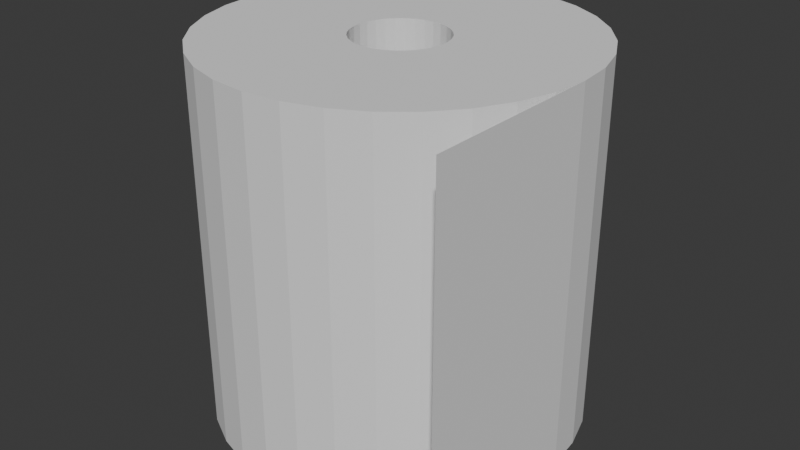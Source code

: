 # Source: toiletpaper.blend  (saved by Blender 4.2.66; exported with 4.5.12 LTS)
import bpy
from mathutils import Matrix  # noqa: F401  (used for matrix-valued properties, if any)

bpy.ops.wm.read_factory_settings(use_empty=True)
scene = bpy.context.scene
scene.name = 'Scene'

# ---- collections
col_collection = bpy.data.collections.new('Collection'); scene.collection.children.link(col_collection)

# ---- world
world_world = bpy.data.worlds.new('World'); scene.world = world_world
world_world.use_nodes = True; world_world.node_tree.nodes.clear()
_N = world_world.node_tree.nodes; _L = world_world.node_tree.links
n0 = _N.new('ShaderNodeOutputWorld'); n0.name = 'World Output'; n0.location = (300, 300)
n1 = _N.new('ShaderNodeBackground'); n1.name = 'Background'; n1.location = (10, 300)
n1.inputs[0].default_value = (0.05088, 0.05088, 0.05088, 1.0)
_L.new(n1.outputs[0], n0.inputs[0])
n0.is_active_output = True
world_world.color = (0.05088, 0.05088, 0.05088)
world_world.sun_shadow_jitter_overblur = 0.0

# ---- meshes
me_cylinder = bpy.data.meshes.new('Cylinder')
me_cylinder.from_pydata([(0.0, 1.0, -1.0), (0.0, 1.0, 1.0), (0.1951, 0.9808, -1.0), (0.1951, 0.9808, 1.0), (0.3827, 0.9239, -1.0), (0.3827, 0.9239, 1.0), (0.5556, 0.8315, -1.0), (0.5556, 0.8315, 1.0), (0.7071, 0.7071, -1.0), (0.7071, 0.7071, 1.0), (0.8315, 0.5556, -1.0), (0.8315, 0.5556, 1.0), (0.9239, 0.3827, -1.0), (0.9239, 0.3827, 1.0), (0.9808, 0.1951, -1.0), (0.9808, 0.1951, 1.0), (1.0, 0.0, -1.0), (1.0, 0.0, 1.0), (0.9808, -0.1951, -1.0), (0.9808, -0.1951, 1.0), (0.9239, -0.3827, -1.0), (0.9239, -0.3827, 1.0), (0.8315, -0.5556, -1.0), (0.8315, -0.5556, 1.0), (0.7071, -0.7071, -1.0), (0.7071, -0.7071, 1.0), (0.5556, -0.8315, -1.0), (0.5556, -0.8315, 1.0), (0.3827, -0.9239, -1.0), (0.3827, -0.9239, 1.0), (0.1951, -0.9808, -1.0), (0.1951, -0.9808, 1.0), (0.0, -1.0, -1.0), (0.0, -1.0, 1.0), (-0.1951, -0.9808, -1.0), (-0.1951, -0.9808, 1.0), (-0.3827, -0.9239, -1.0), (-0.3827, -0.9239, 1.0), (-0.5556, -0.8315, -1.0), (-0.5556, -0.8315, 1.0), (-0.7071, -0.7071, -1.0), (-0.7071, -0.7071, 1.0), (-0.8315, -0.5556, -1.0), (-0.8315, -0.5556, 1.0), (-0.9239, -0.3827, -1.0), (-0.9239, -0.3827, 1.0), (-0.9808, -0.1951, -1.0), (-0.9808, -0.1951, 1.0), (-1.0, 0.0, -1.0), (-1.0, 0.0, 1.0), (-0.9808, 0.1951, -1.0), (-0.9808, 0.1951, 1.0), (-0.9239, 0.3827, -1.0), (-0.9239, 0.3827, 1.0), (-0.8315, 0.5556, -1.0), (-0.8315, 0.5556, 1.0), (-0.7071, 0.7071, -1.0), (-0.7071, 0.7071, 1.0), (-0.5556, 0.8315, -1.0), (-0.5556, 0.8315, 1.0), (-0.3827, 0.9239, -1.0), (-0.3827, 0.9239, 1.0), (-0.1951, 0.9808, -1.0), (-0.1951, 0.9808, 1.0), (-0.25, 0.0, 1.0), (-0.2452, 0.04877, 1.0), (-0.2452, -0.04877, 1.0), (-0.2079, -0.1389, 1.0), (-0.2079, 0.1389, 1.0), (-0.1768, -0.1768, 1.0), (-0.231, -0.09567, 1.0), (-0.231, 0.09567, 1.0), (-0.1389, -0.2079, 1.0), (-0.1389, 0.2079, 1.0), (-0.04877, 0.2452, 1.0), (0.09567, 0.231, 1.0), (0.04877, 0.2452, 1.0), (0.0, 0.25, 1.0), (-0.09567, -0.231, 1.0), (-0.09567, 0.231, 1.0), (-0.1768, 0.1768, 1.0), (-0.04877, -0.2452, 1.0), (0.04877, -0.2452, 1.0), (0.0, -0.25, 1.0), (0.1389, -0.2079, 1.0), (0.1389, 0.2079, 1.0), (0.09567, -0.231, 1.0), (0.2079, -0.1389, 1.0), (0.2079, 0.1389, 1.0), (0.25, 0.0, 1.0), (0.2452, -0.04877, 1.0), (0.2452, 0.04877, 1.0), (0.231, -0.09567, 1.0), (0.231, 0.09567, 1.0), (0.1768, 0.1768, 1.0), (0.1768, -0.1768, 1.0), (-0.04877, 0.2452, -1.0), (0.0, 0.25, -1.0), (0.04877, 0.2452, -1.0), (0.04877, -0.2452, -1.0), (0.1389, -0.2079, -1.0), (0.1389, 0.2079, -1.0), (0.09567, -0.231, -1.0), (0.09567, 0.231, -1.0), (0.2079, -0.1389, -1.0), (0.2079, 0.1389, -1.0), (0.25, 0.0, -1.0), (0.2452, 0.04877, -1.0), (0.2452, -0.04877, -1.0), (0.231, 0.09567, -1.0), (0.231, -0.09567, -1.0), (0.1768, 0.1768, -1.0), (0.1768, -0.1768, -1.0), (-0.25, 0.0, -1.0), (-0.231, -0.09567, -1.0), (-0.2452, -0.04877, -1.0), (-0.2452, 0.04877, -1.0), (-0.2079, 0.1389, -1.0), (-0.2079, -0.1389, -1.0), (-0.1768, -0.1768, -1.0), (-0.231, 0.09567, -1.0), (-0.1389, -0.2079, -1.0), (-0.1389, 0.2079, -1.0), (0.0, -0.25, -1.0), (-0.04877, -0.2452, -1.0), (-0.09567, -0.231, -1.0), (-0.09567, 0.231, -1.0), (-0.1768, 0.1768, -1.0), (1.0, -1.0, -1.0), (1.0, -1.0, 1.0)], [], [(0, 1, 3, 2), (2, 3, 5, 4), (4, 5, 7, 6), (6, 7, 9, 8), (8, 9, 11, 10), (10, 11, 13, 12), (12, 13, 15, 14), (14, 15, 17, 16), (16, 17, 19, 18), (18, 19, 21, 20), (20, 21, 23, 22), (22, 23, 25, 24), (24, 25, 27, 26), (26, 27, 29, 28), (28, 29, 31, 30), (30, 31, 33, 32), (32, 33, 35, 34), (34, 35, 37, 36), (36, 37, 39, 38), (38, 39, 41, 40), (40, 41, 43, 42), (42, 43, 45, 44), (44, 45, 47, 46), (46, 47, 49, 48), (48, 49, 51, 50), (50, 51, 53, 52), (52, 53, 55, 54), (54, 55, 57, 56), (56, 57, 59, 58), (58, 59, 61, 60), (57, 55, 53, 51, 49, 47, 45, 43, 41, 39, 37, 78, 72, 69, 67, 70, 66, 64, 65, 71, 68, 80, 73, 79, 74, 77, 76, 75, 5, 3, 1, 63, 61, 59), (25, 23, 21, 19, 17, 15, 13, 11, 9, 7, 5, 75, 85, 94, 88, 93, 91, 89, 90, 92, 87, 95, 84, 86, 82, 83, 81, 78, 37, 35, 33, 31, 29, 27), (60, 61, 63, 62), (62, 63, 1, 0), (62, 0, 2, 4, 6, 8, 10, 12, 14, 107, 109, 105, 111, 101, 103, 98, 97, 96), (107, 14, 16, 18, 20, 22, 24, 26, 28, 30, 32, 34, 36, 38, 40, 42, 44, 46, 48, 50, 52, 54, 56, 58, 60, 62, 96, 126, 122, 127, 117, 120, 116, 113, 115, 114, 118, 119, 121, 125, 124, 123, 99, 102, 100, 112, 104, 110, 108, 106), (98, 76, 77, 97), (103, 75, 76, 98), (101, 85, 75, 103), (111, 94, 85, 101), (88, 94, 111, 105), (93, 88, 105, 109), (91, 93, 109, 107), (89, 91, 107, 106), (90, 89, 106, 108), (92, 90, 108, 110), (87, 92, 110, 104), (95, 87, 104, 112), (84, 95, 112, 100), (86, 84, 100, 102), (82, 86, 102, 99), (83, 82, 99, 123), (81, 83, 123, 124), (78, 81, 124, 125), (72, 78, 125, 121), (69, 72, 121, 119), (118, 67, 69, 119), (114, 70, 67, 118), (115, 66, 70, 114), (113, 64, 66, 115), (116, 65, 64, 113), (120, 71, 65, 116), (117, 68, 71, 120), (127, 80, 68, 117), (122, 73, 80, 127), (126, 79, 73, 122), (96, 74, 79, 126), (97, 77, 74, 96), (17, 16, 128, 129)])
_uv = me_cylinder.uv_layers.new(name='UVMap')
_uv.uv.foreach_set('vector', [1.0, 0.5, 1.0, 1.0, 0.9688, 1.0, 0.9688, 0.5, 0.9688, 0.5, 0.9688, 1.0, 0.9375, 1.0, 0.9375, 0.5, 0.9375, 0.5, 0.9375, 1.0, 0.9062, 1.0, 0.9062, 0.5, 0.9062, 0.5, 0.9062, 1.0, 0.875, 1.0, 0.875, 0.5, 0.875, 0.5, 0.875, 1.0, 0.8438, 1.0, 0.8438, 0.5, 0.8438, 0.5, 0.8438, 1.0, 0.8125, 1.0, 0.8125, 0.5, 0.8125, 0.5, 0.8125, 1.0, 0.7812, 1.0, 0.7812, 0.5, 0.7812, 0.5, 0.7812, 1.0, 0.75, 1.0, 0.75, 0.5, 0.75, 0.5, 0.75, 1.0, 0.7188, 1.0, 0.7188, 0.5, 0.7188, 0.5, 0.7188, 1.0, 0.6875, 1.0, 0.6875, 0.5, 0.6875, 0.5, 0.6875, 1.0, 0.6562, 1.0, 0.6562, 0.5, 0.6562, 0.5, 0.6562, 1.0, 0.625, 1.0, 0.625, 0.5, 0.625, 0.5, 0.625, 1.0, 0.5938, 1.0, 0.5938, 0.5, 0.5938, 0.5, 0.5938, 1.0, 0.5625, 1.0, 0.5625, 0.5, 0.5625, 0.5, 0.5625, 1.0, 0.5312, 1.0, 0.5312, 0.5, 0.5312, 0.5, 0.5312, 1.0, 0.5, 1.0, 0.5, 0.5, 0.5, 0.5, 0.5, 1.0, 0.4688, 1.0, 0.4688, 0.5, 0.4688, 0.5, 0.4688, 1.0, 0.4375, 1.0, 0.4375, 0.5, 0.4375, 0.5, 0.4375, 1.0, 0.4062, 1.0, 0.4062, 0.5, 0.4062, 0.5, 0.4062, 1.0, 0.375, 1.0, 0.375, 0.5, 0.375, 0.5, 0.375, 1.0, 0.3438, 1.0, 0.3438, 0.5, 0.3438, 0.5, 0.3438, 1.0, 0.3125, 1.0, 0.3125, 0.5, 0.3125, 0.5, 0.3125, 1.0, 0.2812, 1.0, 0.2812, 0.5, 0.2812, 0.5, 0.2812, 1.0, 0.25, 1.0, 0.25, 0.5, 0.25, 0.5, 0.25, 1.0, 0.2188, 1.0, 0.2188, 0.5, 0.2188, 0.5, 0.2188, 1.0, 0.1875, 1.0, 0.1875, 0.5, 0.1875, 0.5, 0.1875, 1.0, 0.1562, 1.0, 0.1562, 0.5, 0.1562, 0.5, 0.1562, 1.0, 0.125, 1.0, 0.125, 0.5, 0.125, 0.5, 0.125, 1.0, 0.09375, 1.0, 0.09375, 0.5, 0.09375, 0.5, 0.09375, 1.0, 0.0625, 1.0, 0.0625, 0.5, 0.08029, 0.4197, 0.05045, 0.3833, 0.02827, 0.3418, 0.01461, 0.2968, 0.01, 0.25, 0.01461, 0.2032, 0.02827, 0.1582, 0.05045, 0.1167, 0.08029, 0.08029, 0.1167, 0.05045, 0.1582, 0.02827, 0.227, 0.1946, 0.2167, 0.2001, 0.2076, 0.2076, 0.2001, 0.2167, 0.1946, 0.227, 0.1912, 0.2383, 0.19, 0.25, 0.1912, 0.2617, 0.1946, 0.273, 0.2001, 0.2833, 0.2076, 0.2924, 0.2167, 0.2999, 0.227, 0.3054, 0.2383, 0.3088, 0.25, 0.31, 0.2617, 0.3088, 0.273, 0.3054, 0.3418, 0.4717, 0.2968, 0.4854, 0.25, 0.49, 0.2032, 0.4854, 0.1582, 0.4717, 0.1167, 0.4496, 0.4197, 0.08029, 0.4496, 0.1167, 0.4717, 0.1582, 0.4854, 0.2032, 0.49, 0.25, 0.4854, 0.2968, 0.4717, 0.3418, 0.4496, 0.3833, 0.4197, 0.4197, 0.3833, 0.4496, 0.3418, 0.4717, 0.273, 0.3054, 0.2833, 0.2999, 0.2924, 0.2924, 0.2999, 0.2833, 0.3054, 0.273, 0.3088, 0.2617, 0.31, 0.25, 0.3088, 0.2383, 0.3054, 0.227, 0.2999, 0.2167, 0.2924, 0.2076, 0.2833, 0.2001, 0.273, 0.1946, 0.2617, 0.1912, 0.25, 0.19, 0.2383, 0.1912, 0.227, 0.1946, 0.1582, 0.02827, 0.2032, 0.01461, 0.25, 0.01, 0.2968, 0.01461, 0.3418, 0.02827, 0.3833, 0.05045, 0.0625, 0.5, 0.0625, 1.0, 0.03125, 1.0, 0.03125, 0.5, 0.03125, 0.5, 0.03125, 1.0, 0.0, 1.0, 0.0, 0.5, 0.7032, 0.4854, 0.75, 0.49, 0.7968, 0.4854, 0.8418, 0.4717, 0.8833, 0.4496, 0.9197, 0.4197, 0.9496, 0.3833, 0.9717, 0.3418, 0.9854, 0.2968, 0.8088, 0.2617, 0.8054, 0.273, 0.7999, 0.2833, 0.7924, 0.2924, 0.7833, 0.2999, 0.773, 0.3054, 0.7617, 0.3088, 0.75, 0.31, 0.7383, 0.3088, 0.8088, 0.2617, 0.9854, 0.2968, 0.99, 0.25, 0.9854, 0.2032, 0.9717, 0.1582, 0.9496, 0.1167, 0.9197, 0.08029, 0.8833, 0.05045, 0.8418, 0.02827, 0.7968, 0.01461, 0.75, 0.01, 0.7032, 0.01461, 0.6582, 0.02827, 0.6167, 0.05045, 0.5803, 0.08029, 0.5504, 0.1167, 0.5283, 0.1582, 0.5146, 0.2032, 0.51, 0.25, 0.5146, 0.2968, 0.5283, 0.3418, 0.5504, 0.3833, 0.5803, 0.4197, 0.6167, 0.4496, 0.6582, 0.4717, 0.7032, 0.4854, 0.7383, 0.3088, 0.727, 0.3054, 0.7167, 0.2999, 0.7076, 0.2924, 0.7001, 0.2833, 0.6946, 0.273, 0.6912, 0.2617, 0.69, 0.25, 0.6912, 0.2383, 0.6946, 0.227, 0.7001, 0.2167, 0.7076, 0.2076, 0.7167, 0.2001, 0.727, 0.1946, 0.7383, 0.1912, 0.75, 0.19, 0.7617, 0.1912, 0.773, 0.1946, 0.7833, 0.2001, 0.7924, 0.2076, 0.7999, 0.2167, 0.8054, 0.227, 0.8088, 0.2383, 0.81, 0.25, 0.9688, 0.5581, 0.9688, 0.9419, 1.0, 0.9419, 1.0, 0.5581, 0.9375, 0.5581, 0.9375, 0.9419, 0.9688, 0.9419, 0.9688, 0.5581, 0.9062, 0.5581, 0.9062, 0.9419, 0.9375, 0.9419, 0.9375, 0.5581, 0.875, 0.5581, 0.875, 0.9419, 0.9062, 0.9419, 0.9062, 0.5581, 0.8438, 0.9419, 0.875, 0.9419, 0.875, 0.5581, 0.8438, 0.5581, 0.8125, 0.9419, 0.8438, 0.9419, 0.8438, 0.5581, 0.8125, 0.5581, 0.7812, 0.9419, 0.8125, 0.9419, 0.8125, 0.5581, 0.7812, 0.5581, 0.75, 0.9419, 0.7812, 0.9419, 0.7812, 0.5581, 0.75, 0.5581, 0.7188, 0.9419, 0.75, 0.9419, 0.75, 0.5581, 0.7188, 0.5581, 0.6875, 0.9419, 0.7188, 0.9419, 0.7188, 0.5581, 0.6875, 0.5581, 0.6562, 0.9419, 0.6875, 0.9419, 0.6875, 0.5581, 0.6562, 0.5581, 0.625, 0.9419, 0.6562, 0.9419, 0.6562, 0.5581, 0.625, 0.5581, 0.5938, 0.9419, 0.625, 0.9419, 0.625, 0.5581, 0.5938, 0.5581, 0.5625, 0.9419, 0.5938, 0.9419, 0.5938, 0.5581, 0.5625, 0.5581, 0.5312, 0.9419, 0.5625, 0.9419, 0.5625, 0.5581, 0.5312, 0.5581, 0.5, 0.9419, 0.5312, 0.9419, 0.5312, 0.5581, 0.5, 0.5581, 0.4688, 0.9419, 0.5, 0.9419, 0.5, 0.5581, 0.4688, 0.5581, 0.4375, 0.9419, 0.4688, 0.9419, 0.4688, 0.5581, 0.4375, 0.5581, 0.4062, 0.9419, 0.4375, 0.9419, 0.4375, 0.5581, 0.4062, 0.5581, 0.375, 0.9419, 0.4062, 0.9419, 0.4062, 0.5581, 0.375, 0.5581, 0.3438, 0.5581, 0.3438, 0.9419, 0.375, 0.9419, 0.375, 0.5581, 0.3125, 0.5581, 0.3125, 0.9419, 0.3438, 0.9419, 0.3438, 0.5581, 0.2812, 0.5581, 0.2812, 0.9419, 0.3125, 0.9419, 0.3125, 0.5581, 0.25, 0.5581, 0.25, 0.9419, 0.2812, 0.9419, 0.2812, 0.5581, 0.2188, 0.5581, 0.2188, 0.9419, 0.25, 0.9419, 0.25, 0.5581, 0.1875, 0.5581, 0.1875, 0.9419, 0.2188, 0.9419, 0.2188, 0.5581, 0.1562, 0.5581, 0.1562, 0.9419, 0.1875, 0.9419, 0.1875, 0.5581, 0.125, 0.5581, 0.125, 0.9419, 0.1562, 0.9419, 0.1562, 0.5581, 0.09375, 0.5581, 0.09375, 0.9419, 0.125, 0.9419, 0.125, 0.5581, 0.0625, 0.5581, 0.0625, 0.9419, 0.09375, 0.9419, 0.09375, 0.5581, 0.03125, 0.5581, 0.03125, 0.9419, 0.0625, 0.9419, 0.0625, 0.5581, 0.0, 0.5581, 0.0, 0.9419, 0.03125, 0.9419, 0.03125, 0.5581, 0.75, 1.0, 0.75, 0.5, 0.75, 0.5, 0.75, 1.0])
me_cylinder.materials.append(None)
me_cylinder.update()

# ---- objects
ob_cylinder = bpy.data.objects.new('Cylinder', me_cylinder)

# ---- transforms, parenting, visibility, modifiers, constraints
ob_cylinder.location = (0.0, 0.0, 1.0)

# ---- collection membership
col_collection.objects.link(ob_cylinder)

# ---- scene / render settings (as saved in the file)
scene.frame_start = 1; scene.frame_end = 250; scene.frame_set(1)
scene.render.engine = 'BLENDER_EEVEE_NEXT'
bpy.context.view_layer.update()

# ---- added for rendering (the .blend has no active camera and no usable light): camera, sun
cam_auto = bpy.data.cameras.new('AutoCamera')
cam_auto.lens = 50.0
cam_auto.sensor_width = 36.0
cam_auto.clip_end = 1000.0
ob_auto_camera = bpy.data.objects.new('AutoCamera', cam_auto)
scene.collection.objects.link(ob_auto_camera)
ob_auto_camera.location = (3.20507, -3.84609, 3.56406)
ob_auto_camera.rotation_euler = (1.09748, -7.21219e-08, 0.694738)
scene.camera = ob_auto_camera
light_auto_sun = bpy.data.lights.new('AutoSun', 'SUN')
light_auto_sun.energy = 3.0
light_auto_sun.angle = 0.0523599
ob_auto_sun = bpy.data.objects.new('AutoSun', light_auto_sun)
scene.collection.objects.link(ob_auto_sun)
ob_auto_sun.rotation_euler = (0.872665, 0.174533, 0.523599)
bpy.context.view_layer.update()
